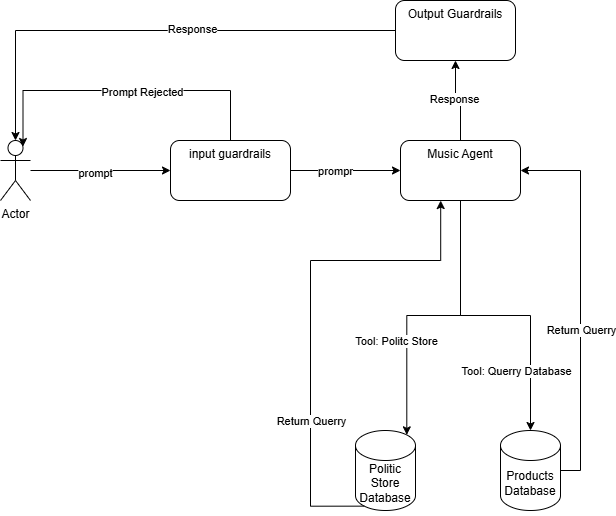

The diagram above was exported from draw.io. Its source (the exported page's mxGraphModel, read from the mxfile embedded in the PNG):
<mxGraphModel dx="1089" dy="556" grid="1" gridSize="10" guides="1" tooltips="1" connect="1" arrows="1" fold="1" page="1" pageScale="1" pageWidth="827" pageHeight="1169" math="0" shadow="0">
  <root>
    <mxCell id="0" />
    <mxCell id="1" parent="0" />
    <mxCell id="gJZjUMtg4tidkpzFqYZn-4" edge="1" parent="1" source="gJZjUMtg4tidkpzFqYZn-1" style="edgeStyle=orthogonalEdgeStyle;rounded=0;orthogonalLoop=1;jettySize=auto;html=1;defaultLabelBackgroundColor=page;" target="gJZjUMtg4tidkpzFqYZn-3" value="">
      <mxGeometry relative="1" as="geometry" />
    </mxCell>
    <mxCell id="gJZjUMtg4tidkpzFqYZn-5" connectable="0" parent="gJZjUMtg4tidkpzFqYZn-4" style="edgeLabel;html=1;align=center;verticalAlign=middle;resizable=0;points=[];inheritText=1;defaultLabelBackgroundColor=page;" value="prompt" vertex="1">
      <mxGeometry relative="1" x="-0.0857" y="-2" as="geometry">
        <mxPoint as="offset" />
      </mxGeometry>
    </mxCell>
    <mxCell id="gJZjUMtg4tidkpzFqYZn-1" parent="1" style="shape=umlActor;verticalLabelPosition=bottom;verticalAlign=top;html=1;outlineConnect=0;labelPerimeter=1;" value="Actor" vertex="1">
      <mxGeometry height="60" width="30" x="120" y="170" as="geometry" />
    </mxCell>
    <mxCell id="gJZjUMtg4tidkpzFqYZn-7" edge="1" parent="1" source="gJZjUMtg4tidkpzFqYZn-3" style="edgeStyle=orthogonalEdgeStyle;rounded=0;orthogonalLoop=1;jettySize=auto;html=1;defaultLabelBackgroundColor=page;" target="gJZjUMtg4tidkpzFqYZn-6" value="">
      <mxGeometry relative="1" as="geometry" />
    </mxCell>
    <mxCell id="gJZjUMtg4tidkpzFqYZn-8" connectable="0" parent="gJZjUMtg4tidkpzFqYZn-7" style="edgeLabel;html=1;align=center;verticalAlign=middle;resizable=0;points=[];inheritText=1;defaultLabelBackgroundColor=page;" value="prompr" vertex="1">
      <mxGeometry relative="1" x="-0.2" as="geometry">
        <mxPoint as="offset" />
      </mxGeometry>
    </mxCell>
    <mxCell id="gJZjUMtg4tidkpzFqYZn-3" parent="1" style="rounded=1;whiteSpace=wrap;html=1;verticalAlign=top;" value="input guardrails" vertex="1">
      <mxGeometry height="60" width="120" x="290" y="170" as="geometry" />
    </mxCell>
    <mxCell id="gJZjUMtg4tidkpzFqYZn-23" edge="1" parent="1" source="gJZjUMtg4tidkpzFqYZn-6" style="edgeStyle=orthogonalEdgeStyle;rounded=0;orthogonalLoop=1;jettySize=auto;html=1;defaultLabelBackgroundColor=page;" target="gJZjUMtg4tidkpzFqYZn-22" value="">
      <mxGeometry relative="1" as="geometry" />
    </mxCell>
    <mxCell id="gJZjUMtg4tidkpzFqYZn-28" connectable="0" parent="gJZjUMtg4tidkpzFqYZn-23" style="edgeLabel;html=1;align=center;verticalAlign=middle;resizable=0;points=[];inheritText=1;defaultLabelBackgroundColor=page;" value="Response" vertex="1">
      <mxGeometry relative="1" x="0.1113" y="2" as="geometry">
        <mxPoint as="offset" />
      </mxGeometry>
    </mxCell>
    <mxCell id="gJZjUMtg4tidkpzFqYZn-6" parent="1" style="whiteSpace=wrap;html=1;verticalAlign=top;rounded=1;" value="Music Agent" vertex="1">
      <mxGeometry height="60" width="120" x="520" y="170" as="geometry" />
    </mxCell>
    <mxCell id="gJZjUMtg4tidkpzFqYZn-11" parent="1" style="shape=cylinder3;whiteSpace=wrap;html=1;boundedLbl=1;backgroundOutline=1;size=15;" value="Politic Store Database" vertex="1">
      <mxGeometry height="80" width="60" x="475" y="460" as="geometry" />
    </mxCell>
    <mxCell id="gJZjUMtg4tidkpzFqYZn-14" edge="1" parent="1" source="gJZjUMtg4tidkpzFqYZn-11" style="edgeStyle=orthogonalEdgeStyle;rounded=0;orthogonalLoop=1;jettySize=auto;html=1;entryX=0.335;entryY=1.001;entryDx=0;entryDy=0;entryPerimeter=0;defaultLabelBackgroundColor=page;exitX=0.145;exitY=1;exitDx=0;exitDy=-4.35;exitPerimeter=0;" target="gJZjUMtg4tidkpzFqYZn-6">
      <mxGeometry relative="1" x="0.2175" as="geometry">
        <Array as="points">
          <mxPoint x="430" y="535.7" />
          <mxPoint x="430" y="290" />
          <mxPoint x="560.2" y="290" />
        </Array>
        <mxPoint x="384" y="498.44" as="sourcePoint" />
        <mxPoint x="416.03999999999996" y="270.00000000000006" as="targetPoint" />
      </mxGeometry>
    </mxCell>
    <mxCell id="gJZjUMtg4tidkpzFqYZn-15" connectable="0" parent="gJZjUMtg4tidkpzFqYZn-14" style="edgeLabel;html=1;align=center;verticalAlign=middle;resizable=0;points=[];inheritText=1;defaultLabelBackgroundColor=page;" value="Return Querry" vertex="1">
      <mxGeometry relative="1" x="-0.4321" as="geometry">
        <mxPoint as="offset" />
      </mxGeometry>
    </mxCell>
    <mxCell id="gJZjUMtg4tidkpzFqYZn-20" edge="1" parent="1" source="gJZjUMtg4tidkpzFqYZn-17" style="edgeStyle=orthogonalEdgeStyle;rounded=0;orthogonalLoop=1;jettySize=auto;html=1;entryX=1;entryY=0.5;entryDx=0;entryDy=0;defaultLabelBackgroundColor=page;" target="gJZjUMtg4tidkpzFqYZn-6">
      <mxGeometry relative="1" x="0.0263" as="geometry">
        <Array as="points">
          <mxPoint x="700" y="500" />
          <mxPoint x="700" y="200" />
        </Array>
      </mxGeometry>
    </mxCell>
    <mxCell id="gJZjUMtg4tidkpzFqYZn-21" connectable="0" parent="gJZjUMtg4tidkpzFqYZn-20" style="edgeLabel;html=1;align=center;verticalAlign=middle;resizable=0;points=[];inheritText=1;defaultLabelBackgroundColor=page;" value="Return Querry" vertex="1">
      <mxGeometry relative="1" x="-0.1587" as="geometry">
        <mxPoint as="offset" />
      </mxGeometry>
    </mxCell>
    <mxCell id="gJZjUMtg4tidkpzFqYZn-17" parent="1" style="shape=cylinder3;whiteSpace=wrap;html=1;boundedLbl=1;backgroundOutline=1;size=15;" value="Products Database" vertex="1">
      <mxGeometry height="80" width="60" x="620" y="460" as="geometry" />
    </mxCell>
    <mxCell id="gJZjUMtg4tidkpzFqYZn-22" parent="1" style="whiteSpace=wrap;html=1;verticalAlign=top;rounded=1;" value="Output Guardrails" vertex="1">
      <mxGeometry height="60" width="120" x="515" y="30" as="geometry" />
    </mxCell>
    <mxCell id="gJZjUMtg4tidkpzFqYZn-24" edge="1" parent="1" source="gJZjUMtg4tidkpzFqYZn-22" style="edgeStyle=orthogonalEdgeStyle;rounded=0;orthogonalLoop=1;jettySize=auto;html=1;entryX=0.5;entryY=0;entryDx=0;entryDy=0;entryPerimeter=0;defaultLabelBackgroundColor=page;" target="gJZjUMtg4tidkpzFqYZn-1">
      <mxGeometry relative="1" as="geometry" />
    </mxCell>
    <mxCell id="gJZjUMtg4tidkpzFqYZn-25" connectable="0" parent="gJZjUMtg4tidkpzFqYZn-24" style="edgeLabel;html=1;align=center;verticalAlign=middle;resizable=0;points=[];inheritText=1;defaultLabelBackgroundColor=page;" value="Response" vertex="1">
      <mxGeometry relative="1" x="-0.1654" y="-2" as="geometry">
        <mxPoint as="offset" />
      </mxGeometry>
    </mxCell>
    <mxCell id="gJZjUMtg4tidkpzFqYZn-26" edge="1" parent="1" source="gJZjUMtg4tidkpzFqYZn-3" style="edgeStyle=orthogonalEdgeStyle;rounded=0;orthogonalLoop=1;jettySize=auto;html=1;entryX=0.75;entryY=0.1;entryDx=0;entryDy=0;entryPerimeter=0;defaultLabelBackgroundColor=page;" target="gJZjUMtg4tidkpzFqYZn-1">
      <mxGeometry relative="1" x="-0.3933" as="geometry">
        <Array as="points">
          <mxPoint x="350" y="120" />
          <mxPoint x="142.5" y="120" />
        </Array>
      </mxGeometry>
    </mxCell>
    <mxCell id="gJZjUMtg4tidkpzFqYZn-27" connectable="0" parent="gJZjUMtg4tidkpzFqYZn-26" style="edgeLabel;html=1;align=center;verticalAlign=middle;resizable=0;points=[];inheritText=1;defaultLabelBackgroundColor=page;" value="Prompt Rejected" vertex="1">
      <mxGeometry relative="1" x="-0.1148" y="1" as="geometry">
        <mxPoint as="offset" />
      </mxGeometry>
    </mxCell>
    <mxCell id="hXQorz4uJpDSATe3ntLQ-8" edge="1" parent="1" source="gJZjUMtg4tidkpzFqYZn-6" style="edgeStyle=orthogonalEdgeStyle;rounded=0;orthogonalLoop=1;jettySize=auto;html=1;entryX=0.855;entryY=0;entryDx=0;entryDy=4.35;entryPerimeter=0;defaultLabelBackgroundColor=page;" target="gJZjUMtg4tidkpzFqYZn-11">
      <mxGeometry relative="1" as="geometry" />
    </mxCell>
    <mxCell id="hXQorz4uJpDSATe3ntLQ-9" connectable="0" parent="hXQorz4uJpDSATe3ntLQ-8" style="edgeLabel;html=1;align=center;verticalAlign=middle;resizable=0;points=[];inheritText=1;defaultLabelBackgroundColor=page;" value="Tool: Politc Store" vertex="1">
      <mxGeometry relative="1" x="-0.0564" y="-1" as="geometry">
        <mxPoint x="-44" y="26" as="offset" />
      </mxGeometry>
    </mxCell>
    <mxCell id="hXQorz4uJpDSATe3ntLQ-10" edge="1" parent="1" source="gJZjUMtg4tidkpzFqYZn-6" style="edgeStyle=orthogonalEdgeStyle;rounded=0;orthogonalLoop=1;jettySize=auto;html=1;entryX=0.5;entryY=0;entryDx=0;entryDy=0;entryPerimeter=0;defaultLabelBackgroundColor=page;" target="gJZjUMtg4tidkpzFqYZn-17">
      <mxGeometry relative="1" as="geometry" />
    </mxCell>
    <mxCell id="hXQorz4uJpDSATe3ntLQ-11" connectable="0" parent="hXQorz4uJpDSATe3ntLQ-10" style="edgeLabel;html=1;align=center;verticalAlign=middle;resizable=0;points=[];inheritText=1;defaultLabelBackgroundColor=page;" value="Tool: Querry Database" vertex="1">
      <mxGeometry relative="1" x="-0.052" y="-2" as="geometry">
        <mxPoint x="28" y="53" as="offset" />
      </mxGeometry>
    </mxCell>
  </root>
</mxGraphModel>